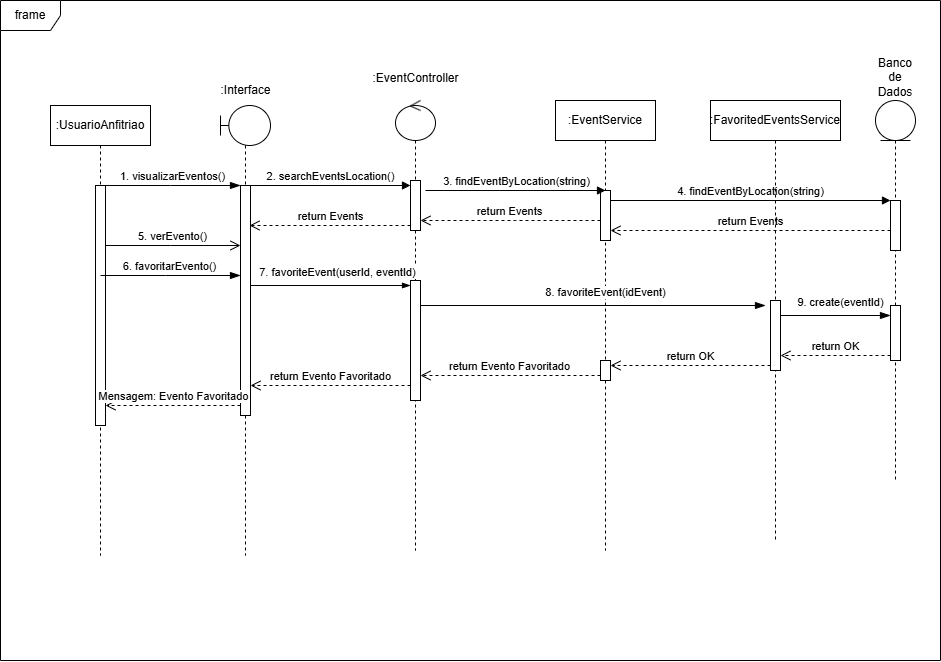

The diagram above was exported from draw.io. Its source (the exported page's mxGraphModel, read from the mxfile embedded in the PNG):
<mxGraphModel dx="1600" dy="775" grid="1" gridSize="10" guides="1" tooltips="1" connect="1" arrows="1" fold="1" page="1" pageScale="1" pageWidth="1169" pageHeight="827" math="0" shadow="0">
  <root>
    <mxCell id="AgcDzReu_0ugC8vDg_XR-0" />
    <mxCell id="AgcDzReu_0ugC8vDg_XR-1" parent="AgcDzReu_0ugC8vDg_XR-0" />
    <mxCell id="AgcDzReu_0ugC8vDg_XR-2" value="frame" style="shape=umlFrame;whiteSpace=wrap;html=1;pointerEvents=0;rotation=0;" parent="AgcDzReu_0ugC8vDg_XR-1" vertex="1">
      <mxGeometry x="115" y="83" width="940" height="660" as="geometry" />
    </mxCell>
    <mxCell id="AgcDzReu_0ugC8vDg_XR-3" value=":UsuarioAnfitriao" style="shape=umlLifeline;perimeter=lifelinePerimeter;whiteSpace=wrap;html=1;container=1;dropTarget=0;collapsible=0;recursiveResize=0;outlineConnect=0;portConstraint=eastwest;newEdgeStyle={&quot;curved&quot;:0,&quot;rounded&quot;:0};" parent="AgcDzReu_0ugC8vDg_XR-1" vertex="1">
      <mxGeometry x="165" y="188" width="100" height="450" as="geometry" />
    </mxCell>
    <mxCell id="AgcDzReu_0ugC8vDg_XR-4" value="" style="html=1;points=[[0,0,0,0,5],[0,1,0,0,-5],[1,0,0,0,5],[1,1,0,0,-5]];perimeter=orthogonalPerimeter;outlineConnect=0;targetShapes=umlLifeline;portConstraint=eastwest;newEdgeStyle={&quot;curved&quot;:0,&quot;rounded&quot;:0};" parent="AgcDzReu_0ugC8vDg_XR-3" vertex="1">
      <mxGeometry x="45" y="80" width="10" height="240" as="geometry" />
    </mxCell>
    <mxCell id="AgcDzReu_0ugC8vDg_XR-5" value=":EventService" style="shape=umlLifeline;perimeter=lifelinePerimeter;whiteSpace=wrap;html=1;container=1;dropTarget=0;collapsible=0;recursiveResize=0;outlineConnect=0;portConstraint=eastwest;newEdgeStyle={&quot;curved&quot;:0,&quot;rounded&quot;:0};" parent="AgcDzReu_0ugC8vDg_XR-1" vertex="1">
      <mxGeometry x="670" y="183" width="100" height="450" as="geometry" />
    </mxCell>
    <mxCell id="AgcDzReu_0ugC8vDg_XR-6" value="" style="html=1;points=[[0,0,0,0,5],[0,1,0,0,-5],[1,0,0,0,5],[1,1,0,0,-5]];perimeter=orthogonalPerimeter;outlineConnect=0;targetShapes=umlLifeline;portConstraint=eastwest;newEdgeStyle={&quot;curved&quot;:0,&quot;rounded&quot;:0};" parent="AgcDzReu_0ugC8vDg_XR-5" vertex="1">
      <mxGeometry x="45" y="260" width="10" height="20" as="geometry" />
    </mxCell>
    <mxCell id="yzSI_SQYnG1FX4T6dXvI-2" value="" style="html=1;points=[[0,0,0,0,5],[0,1,0,0,-5],[1,0,0,0,5],[1,1,0,0,-5]];perimeter=orthogonalPerimeter;outlineConnect=0;targetShapes=umlLifeline;portConstraint=eastwest;newEdgeStyle={&quot;curved&quot;:0,&quot;rounded&quot;:0};" parent="AgcDzReu_0ugC8vDg_XR-5" vertex="1">
      <mxGeometry x="45" y="90" width="10" height="50" as="geometry" />
    </mxCell>
    <mxCell id="AgcDzReu_0ugC8vDg_XR-7" value="Banco de Dados&lt;div&gt;&lt;br&gt;&lt;/div&gt;&lt;div&gt;&lt;br&gt;&lt;/div&gt;&lt;div&gt;&lt;br&gt;&lt;/div&gt;&lt;div&gt;&lt;br&gt;&lt;/div&gt;&lt;div&gt;&lt;br&gt;&lt;/div&gt;&lt;div&gt;&lt;br&gt;&lt;/div&gt;" style="shape=umlLifeline;perimeter=lifelinePerimeter;whiteSpace=wrap;html=1;container=1;dropTarget=0;collapsible=0;recursiveResize=0;outlineConnect=0;portConstraint=eastwest;newEdgeStyle={&quot;curved&quot;:0,&quot;rounded&quot;:0};participant=umlEntity;" parent="AgcDzReu_0ugC8vDg_XR-1" vertex="1">
      <mxGeometry x="990" y="183" width="40" height="380" as="geometry" />
    </mxCell>
    <mxCell id="yzSI_SQYnG1FX4T6dXvI-5" value="" style="html=1;points=[[0,0,0,0,5],[0,1,0,0,-5],[1,0,0,0,5],[1,1,0,0,-5]];perimeter=orthogonalPerimeter;outlineConnect=0;targetShapes=umlLifeline;portConstraint=eastwest;newEdgeStyle={&quot;curved&quot;:0,&quot;rounded&quot;:0};" parent="AgcDzReu_0ugC8vDg_XR-7" vertex="1">
      <mxGeometry x="15" y="100" width="10" height="50" as="geometry" />
    </mxCell>
    <mxCell id="EP6kRd9rYFZzLix0FjoV-3" value="" style="html=1;points=[[0,0,0,0,5],[0,1,0,0,-5],[1,0,0,0,5],[1,1,0,0,-5]];perimeter=orthogonalPerimeter;outlineConnect=0;targetShapes=umlLifeline;portConstraint=eastwest;newEdgeStyle={&quot;curved&quot;:0,&quot;rounded&quot;:0};" parent="AgcDzReu_0ugC8vDg_XR-7" vertex="1">
      <mxGeometry x="15" y="205" width="10" height="55" as="geometry" />
    </mxCell>
    <mxCell id="AgcDzReu_0ugC8vDg_XR-9" value="" style="shape=umlLifeline;perimeter=lifelinePerimeter;whiteSpace=wrap;html=1;container=1;dropTarget=0;collapsible=0;recursiveResize=0;outlineConnect=0;portConstraint=eastwest;newEdgeStyle={&quot;curved&quot;:0,&quot;rounded&quot;:0};participant=umlControl;" parent="AgcDzReu_0ugC8vDg_XR-1" vertex="1">
      <mxGeometry x="510" y="183" width="40" height="450" as="geometry" />
    </mxCell>
    <mxCell id="AgcDzReu_0ugC8vDg_XR-10" value="" style="html=1;points=[[0,0,0,0,5],[0,1,0,0,-5],[1,0,0,0,5],[1,1,0,0,-5]];perimeter=orthogonalPerimeter;outlineConnect=0;targetShapes=umlLifeline;portConstraint=eastwest;newEdgeStyle={&quot;curved&quot;:0,&quot;rounded&quot;:0};" parent="AgcDzReu_0ugC8vDg_XR-9" vertex="1">
      <mxGeometry x="15" y="180" width="10" height="120" as="geometry" />
    </mxCell>
    <mxCell id="yzSI_SQYnG1FX4T6dXvI-0" value="" style="html=1;points=[[0,0,0,0,5],[0,1,0,0,-5],[1,0,0,0,5],[1,1,0,0,-5]];perimeter=orthogonalPerimeter;outlineConnect=0;targetShapes=umlLifeline;portConstraint=eastwest;newEdgeStyle={&quot;curved&quot;:0,&quot;rounded&quot;:0};" parent="AgcDzReu_0ugC8vDg_XR-9" vertex="1">
      <mxGeometry x="15" y="80" width="10" height="50" as="geometry" />
    </mxCell>
    <mxCell id="AgcDzReu_0ugC8vDg_XR-11" value="" style="shape=umlLifeline;perimeter=lifelinePerimeter;whiteSpace=wrap;html=1;container=1;dropTarget=0;collapsible=0;recursiveResize=0;outlineConnect=0;portConstraint=eastwest;newEdgeStyle={&quot;curved&quot;:0,&quot;rounded&quot;:0};participant=umlBoundary;" parent="AgcDzReu_0ugC8vDg_XR-1" vertex="1">
      <mxGeometry x="335" y="188" width="50" height="450" as="geometry" />
    </mxCell>
    <mxCell id="AgcDzReu_0ugC8vDg_XR-12" value="" style="html=1;points=[[0,0,0,0,5],[0,1,0,0,-5],[1,0,0,0,5],[1,1,0,0,-5]];perimeter=orthogonalPerimeter;outlineConnect=0;targetShapes=umlLifeline;portConstraint=eastwest;newEdgeStyle={&quot;curved&quot;:0,&quot;rounded&quot;:0};" parent="AgcDzReu_0ugC8vDg_XR-11" vertex="1">
      <mxGeometry x="20" y="80" width="10" height="230" as="geometry" />
    </mxCell>
    <mxCell id="AgcDzReu_0ugC8vDg_XR-13" value=":Interface" style="text;html=1;align=center;verticalAlign=middle;resizable=0;points=[];autosize=1;strokeColor=none;fillColor=none;" parent="AgcDzReu_0ugC8vDg_XR-1" vertex="1">
      <mxGeometry x="325" y="158" width="70" height="30" as="geometry" />
    </mxCell>
    <mxCell id="AgcDzReu_0ugC8vDg_XR-14" value=":EventController&lt;div&gt;&lt;br&gt;&lt;/div&gt;" style="text;html=1;align=center;verticalAlign=middle;resizable=0;points=[];autosize=1;strokeColor=none;fillColor=none;" parent="AgcDzReu_0ugC8vDg_XR-1" vertex="1">
      <mxGeometry x="475" y="148" width="110" height="40" as="geometry" />
    </mxCell>
    <mxCell id="AgcDzReu_0ugC8vDg_XR-15" value="1. visualizarEventos()" style="html=1;verticalAlign=bottom;startArrow=none;startFill=0;endArrow=blockThin;startSize=6;endSize=8;curved=0;rounded=0;endFill=1;" parent="AgcDzReu_0ugC8vDg_XR-1" source="AgcDzReu_0ugC8vDg_XR-4" target="AgcDzReu_0ugC8vDg_XR-12" edge="1">
      <mxGeometry x="0.0074" width="80" relative="1" as="geometry">
        <mxPoint x="235" y="268" as="sourcePoint" />
        <mxPoint x="315" y="268" as="targetPoint" />
        <Array as="points">
          <mxPoint x="285" y="268" />
        </Array>
        <mxPoint as="offset" />
      </mxGeometry>
    </mxCell>
    <mxCell id="AgcDzReu_0ugC8vDg_XR-16" value="5. verEvento()" style="html=1;verticalAlign=bottom;startArrow=none;startFill=0;endArrow=open;startSize=6;endSize=8;curved=0;rounded=0;endFill=0;" parent="AgcDzReu_0ugC8vDg_XR-1" edge="1">
      <mxGeometry width="80" relative="1" as="geometry">
        <mxPoint x="220.0000000000001" y="328" as="sourcePoint" />
        <mxPoint x="355" y="328" as="targetPoint" />
        <Array as="points">
          <mxPoint x="285" y="328" />
        </Array>
      </mxGeometry>
    </mxCell>
    <mxCell id="AgcDzReu_0ugC8vDg_XR-17" value="8. favoriteEvent(idEvent)" style="html=1;verticalAlign=bottom;startArrow=none;startFill=0;endArrow=blockThin;startSize=6;endSize=8;curved=0;rounded=0;endFill=1;" parent="AgcDzReu_0ugC8vDg_XR-1" edge="1">
      <mxGeometry x="0.0769" y="4" width="80" relative="1" as="geometry">
        <mxPoint x="535" y="387.99999999999994" as="sourcePoint" />
        <mxPoint x="880" y="387.99999999999994" as="targetPoint" />
        <Array as="points" />
        <mxPoint as="offset" />
      </mxGeometry>
    </mxCell>
    <mxCell id="AgcDzReu_0ugC8vDg_XR-19" value="return OK" style="html=1;verticalAlign=bottom;endArrow=open;dashed=1;endSize=8;curved=0;rounded=0;exitX=0;exitY=1;exitDx=0;exitDy=-5;exitPerimeter=0;" parent="AgcDzReu_0ugC8vDg_XR-1" target="EP6kRd9rYFZzLix0FjoV-1" edge="1">
      <mxGeometry relative="1" as="geometry">
        <mxPoint x="725" y="438" as="targetPoint" />
        <mxPoint x="1005" y="438" as="sourcePoint" />
      </mxGeometry>
    </mxCell>
    <mxCell id="AgcDzReu_0ugC8vDg_XR-20" value="return Evento Favoritado" style="html=1;verticalAlign=bottom;endArrow=open;dashed=1;endSize=8;curved=0;rounded=0;" parent="AgcDzReu_0ugC8vDg_XR-1" edge="1">
      <mxGeometry relative="1" as="geometry">
        <mxPoint x="535" y="457.9999999999999" as="targetPoint" />
        <mxPoint x="715" y="457.9999999999999" as="sourcePoint" />
      </mxGeometry>
    </mxCell>
    <mxCell id="AgcDzReu_0ugC8vDg_XR-21" value="return Evento Favoritado" style="html=1;verticalAlign=bottom;endArrow=open;dashed=1;endSize=8;curved=0;rounded=0;" parent="AgcDzReu_0ugC8vDg_XR-1" edge="1">
      <mxGeometry relative="1" as="geometry">
        <mxPoint x="365" y="468.0000000000002" as="targetPoint" />
        <mxPoint x="525" y="468.0000000000002" as="sourcePoint" />
      </mxGeometry>
    </mxCell>
    <mxCell id="AgcDzReu_0ugC8vDg_XR-22" value="Mensagem: Evento Favoritado" style="html=1;verticalAlign=bottom;endArrow=open;dashed=1;endSize=8;curved=0;rounded=0;" parent="AgcDzReu_0ugC8vDg_XR-1" edge="1">
      <mxGeometry relative="1" as="geometry">
        <mxPoint x="220" y="488" as="targetPoint" />
        <mxPoint x="355" y="488" as="sourcePoint" />
      </mxGeometry>
    </mxCell>
    <mxCell id="AgcDzReu_0ugC8vDg_XR-23" value="7. favoriteEvent(userId, eventId)" style="html=1;verticalAlign=bottom;startArrow=none;startFill=0;endArrow=blockThin;curved=0;rounded=0;endFill=1;" parent="AgcDzReu_0ugC8vDg_XR-1" target="AgcDzReu_0ugC8vDg_XR-10" edge="1">
      <mxGeometry x="0.0769" y="4" width="80" relative="1" as="geometry">
        <mxPoint x="364.5" y="368" as="sourcePoint" />
        <mxPoint x="488.5" y="368" as="targetPoint" />
        <Array as="points" />
        <mxPoint as="offset" />
      </mxGeometry>
    </mxCell>
    <mxCell id="hqdcOUaOB-EVL2DDIzSF-0" value="6. favoritarEvento()" style="html=1;verticalAlign=bottom;startArrow=none;startFill=0;endArrow=blockThin;startSize=6;endSize=8;curved=0;rounded=0;endFill=1;" parent="AgcDzReu_0ugC8vDg_XR-1" edge="1">
      <mxGeometry width="80" relative="1" as="geometry">
        <mxPoint x="215" y="358" as="sourcePoint" />
        <mxPoint x="355" y="358" as="targetPoint" />
        <Array as="points">
          <mxPoint x="280" y="358" />
        </Array>
      </mxGeometry>
    </mxCell>
    <mxCell id="yzSI_SQYnG1FX4T6dXvI-1" value="2. searchEventsLocation()" style="html=1;verticalAlign=bottom;endArrow=block;curved=0;rounded=0;entryX=0;entryY=0;entryDx=0;entryDy=5;entryPerimeter=0;" parent="AgcDzReu_0ugC8vDg_XR-1" source="AgcDzReu_0ugC8vDg_XR-12" target="yzSI_SQYnG1FX4T6dXvI-0" edge="1">
      <mxGeometry width="80" relative="1" as="geometry">
        <mxPoint x="395" y="288" as="sourcePoint" />
        <mxPoint x="475" y="288" as="targetPoint" />
      </mxGeometry>
    </mxCell>
    <mxCell id="yzSI_SQYnG1FX4T6dXvI-3" value="3. findEventByLocation(string)" style="html=1;verticalAlign=bottom;endArrow=block;curved=0;rounded=0;" parent="AgcDzReu_0ugC8vDg_XR-1" edge="1">
      <mxGeometry width="80" relative="1" as="geometry">
        <mxPoint x="540" y="273" as="sourcePoint" />
        <mxPoint x="720" y="273" as="targetPoint" />
      </mxGeometry>
    </mxCell>
    <mxCell id="yzSI_SQYnG1FX4T6dXvI-4" value="4. findEventByLocation(string)" style="html=1;verticalAlign=bottom;endArrow=block;curved=0;rounded=0;" parent="AgcDzReu_0ugC8vDg_XR-1" edge="1">
      <mxGeometry width="80" relative="1" as="geometry">
        <mxPoint x="725" y="283" as="sourcePoint" />
        <mxPoint x="1005" y="283" as="targetPoint" />
      </mxGeometry>
    </mxCell>
    <mxCell id="yzSI_SQYnG1FX4T6dXvI-7" value="return Events" style="html=1;verticalAlign=bottom;endArrow=open;dashed=1;endSize=8;curved=0;rounded=0;" parent="AgcDzReu_0ugC8vDg_XR-1" source="yzSI_SQYnG1FX4T6dXvI-5" target="yzSI_SQYnG1FX4T6dXvI-2" edge="1">
      <mxGeometry relative="1" as="geometry">
        <mxPoint x="710" y="313" as="targetPoint" />
        <mxPoint x="990" y="313" as="sourcePoint" />
        <Array as="points">
          <mxPoint x="900" y="313" />
        </Array>
      </mxGeometry>
    </mxCell>
    <mxCell id="yzSI_SQYnG1FX4T6dXvI-9" value="return Events" style="html=1;verticalAlign=bottom;endArrow=open;dashed=1;endSize=8;curved=0;rounded=0;exitX=0;exitY=1;exitDx=0;exitDy=-5;exitPerimeter=0;" parent="AgcDzReu_0ugC8vDg_XR-1" source="yzSI_SQYnG1FX4T6dXvI-0" edge="1">
      <mxGeometry relative="1" as="geometry">
        <mxPoint x="364" y="307.99999999999966" as="targetPoint" />
        <mxPoint x="489" y="308" as="sourcePoint" />
        <Array as="points">
          <mxPoint x="444" y="308" />
          <mxPoint x="364" y="308" />
        </Array>
      </mxGeometry>
    </mxCell>
    <mxCell id="yzSI_SQYnG1FX4T6dXvI-10" value="return Events" style="html=1;verticalAlign=bottom;endArrow=open;dashed=1;endSize=8;curved=0;rounded=0;" parent="AgcDzReu_0ugC8vDg_XR-1" source="yzSI_SQYnG1FX4T6dXvI-2" target="yzSI_SQYnG1FX4T6dXvI-0" edge="1">
      <mxGeometry relative="1" as="geometry">
        <mxPoint x="550" y="302.99999999999966" as="targetPoint" />
        <mxPoint x="720" y="303" as="sourcePoint" />
        <Array as="points">
          <mxPoint x="630" y="303" />
        </Array>
      </mxGeometry>
    </mxCell>
    <mxCell id="EP6kRd9rYFZzLix0FjoV-0" value=":FavoritedEventsService" style="shape=umlLifeline;perimeter=lifelinePerimeter;whiteSpace=wrap;html=1;container=1;dropTarget=0;collapsible=0;recursiveResize=0;outlineConnect=0;portConstraint=eastwest;newEdgeStyle={&quot;curved&quot;:0,&quot;rounded&quot;:0};" parent="AgcDzReu_0ugC8vDg_XR-1" vertex="1">
      <mxGeometry x="825" y="183" width="130" height="440" as="geometry" />
    </mxCell>
    <mxCell id="EP6kRd9rYFZzLix0FjoV-1" value="" style="html=1;points=[[0,0,0,0,5],[0,1,0,0,-5],[1,0,0,0,5],[1,1,0,0,-5]];perimeter=orthogonalPerimeter;outlineConnect=0;targetShapes=umlLifeline;portConstraint=eastwest;newEdgeStyle={&quot;curved&quot;:0,&quot;rounded&quot;:0};" parent="EP6kRd9rYFZzLix0FjoV-0" vertex="1">
      <mxGeometry x="60" y="200" width="10" height="70" as="geometry" />
    </mxCell>
    <mxCell id="EP6kRd9rYFZzLix0FjoV-2" value="9. create(eventId)" style="html=1;verticalAlign=bottom;startArrow=none;startFill=0;endArrow=blockThin;startSize=6;endSize=8;curved=0;rounded=0;endFill=1;" parent="AgcDzReu_0ugC8vDg_XR-1" edge="1">
      <mxGeometry x="0.0769" y="4" width="80" relative="1" as="geometry">
        <mxPoint x="895" y="398" as="sourcePoint" />
        <mxPoint x="1005" y="398" as="targetPoint" />
        <Array as="points" />
        <mxPoint as="offset" />
      </mxGeometry>
    </mxCell>
    <mxCell id="EP6kRd9rYFZzLix0FjoV-4" value="return OK" style="html=1;verticalAlign=bottom;endArrow=open;dashed=1;endSize=8;curved=0;rounded=0;exitX=0;exitY=1;exitDx=0;exitDy=-5;exitPerimeter=0;" parent="AgcDzReu_0ugC8vDg_XR-1" source="EP6kRd9rYFZzLix0FjoV-1" target="AgcDzReu_0ugC8vDg_XR-6" edge="1">
      <mxGeometry relative="1" as="geometry">
        <mxPoint x="745" y="448" as="targetPoint" />
        <mxPoint x="855" y="448" as="sourcePoint" />
      </mxGeometry>
    </mxCell>
  </root>
</mxGraphModel>